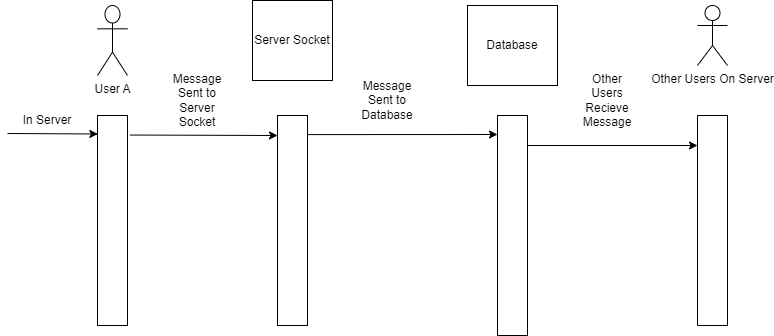

The diagram above was exported from draw.io. Its source (the exported page's mxGraphModel, read from the mxfile embedded in the PNG):
<mxGraphModel dx="1050" dy="523" grid="1" gridSize="10" guides="1" tooltips="1" connect="1" arrows="1" fold="1" page="1" pageScale="1" pageWidth="850" pageHeight="1100" math="0" shadow="0">
  <root>
    <mxCell id="0" />
    <mxCell id="1" parent="0" />
    <mxCell id="BD7QbdnXYV9IjxViYJJO-1" value="User A" style="shape=umlActor;verticalLabelPosition=bottom;verticalAlign=top;html=1;outlineConnect=0;" parent="1" vertex="1">
      <mxGeometry x="110" y="70" width="30" height="70" as="geometry" />
    </mxCell>
    <mxCell id="BD7QbdnXYV9IjxViYJJO-3" value="" style="rounded=0;whiteSpace=wrap;html=1;" parent="1" vertex="1">
      <mxGeometry x="110" y="180" width="30" height="210" as="geometry" />
    </mxCell>
    <mxCell id="BD7QbdnXYV9IjxViYJJO-4" value="" style="endArrow=classic;html=1;rounded=0;entryX=0.013;entryY=0.088;entryDx=0;entryDy=0;entryPerimeter=0;" parent="1" target="BD7QbdnXYV9IjxViYJJO-3" edge="1">
      <mxGeometry width="50" height="50" relative="1" as="geometry">
        <mxPoint x="20" y="198" as="sourcePoint" />
        <mxPoint x="100" y="198.75" as="targetPoint" />
      </mxGeometry>
    </mxCell>
    <mxCell id="BD7QbdnXYV9IjxViYJJO-6" value="In Server" style="text;html=1;strokeColor=none;fillColor=none;align=center;verticalAlign=middle;whiteSpace=wrap;rounded=0;" parent="1" vertex="1">
      <mxGeometry x="30" y="170" width="60" height="30" as="geometry" />
    </mxCell>
    <mxCell id="BD7QbdnXYV9IjxViYJJO-7" value="" style="rounded=0;whiteSpace=wrap;html=1;" parent="1" vertex="1">
      <mxGeometry x="290" y="180" width="30" height="210" as="geometry" />
    </mxCell>
    <mxCell id="BD7QbdnXYV9IjxViYJJO-8" value="Server Socket" style="whiteSpace=wrap;html=1;aspect=fixed;" parent="1" vertex="1">
      <mxGeometry x="265" y="65" width="80" height="80" as="geometry" />
    </mxCell>
    <mxCell id="BD7QbdnXYV9IjxViYJJO-9" value="" style="endArrow=classic;html=1;rounded=0;exitX=1.08;exitY=0.093;exitDx=0;exitDy=0;exitPerimeter=0;" parent="1" source="BD7QbdnXYV9IjxViYJJO-3" edge="1">
      <mxGeometry width="50" height="50" relative="1" as="geometry">
        <mxPoint x="400" y="320" as="sourcePoint" />
        <mxPoint x="290" y="200" as="targetPoint" />
      </mxGeometry>
    </mxCell>
    <mxCell id="BD7QbdnXYV9IjxViYJJO-10" value="Other Users On Server" style="shape=umlActor;verticalLabelPosition=bottom;verticalAlign=top;html=1;outlineConnect=0;" parent="1" vertex="1">
      <mxGeometry x="710" y="70" width="30" height="60" as="geometry" />
    </mxCell>
    <mxCell id="BD7QbdnXYV9IjxViYJJO-12" value="" style="swimlane;startSize=0;" parent="1" vertex="1">
      <mxGeometry x="710" y="180" width="30" height="210" as="geometry" />
    </mxCell>
    <mxCell id="BD7QbdnXYV9IjxViYJJO-13" value="Message Sent to Server Socket" style="text;html=1;strokeColor=none;fillColor=none;align=center;verticalAlign=middle;whiteSpace=wrap;rounded=0;" parent="1" vertex="1">
      <mxGeometry x="180" y="150" width="60" height="30" as="geometry" />
    </mxCell>
    <mxCell id="BD7QbdnXYV9IjxViYJJO-17" value="" style="rounded=0;whiteSpace=wrap;html=1;" parent="1" vertex="1">
      <mxGeometry x="510" y="180" width="30" height="220" as="geometry" />
    </mxCell>
    <mxCell id="BD7QbdnXYV9IjxViYJJO-19" value="Database" style="rounded=0;whiteSpace=wrap;html=1;" parent="1" vertex="1">
      <mxGeometry x="480" y="70" width="90" height="80" as="geometry" />
    </mxCell>
    <mxCell id="BD7QbdnXYV9IjxViYJJO-23" value="" style="endArrow=classic;html=1;rounded=0;exitX=1.013;exitY=0.091;exitDx=0;exitDy=0;exitPerimeter=0;" parent="1" source="BD7QbdnXYV9IjxViYJJO-7" edge="1">
      <mxGeometry width="50" height="50" relative="1" as="geometry">
        <mxPoint x="400" y="300" as="sourcePoint" />
        <mxPoint x="510" y="199" as="targetPoint" />
      </mxGeometry>
    </mxCell>
    <mxCell id="BD7QbdnXYV9IjxViYJJO-24" value="Message Sent to Database" style="text;html=1;strokeColor=none;fillColor=none;align=center;verticalAlign=middle;whiteSpace=wrap;rounded=0;" parent="1" vertex="1">
      <mxGeometry x="370" y="150" width="60" height="30" as="geometry" />
    </mxCell>
    <mxCell id="BD7QbdnXYV9IjxViYJJO-26" value="" style="endArrow=classic;html=1;rounded=0;" parent="1" edge="1">
      <mxGeometry width="50" height="50" relative="1" as="geometry">
        <mxPoint x="540" y="210" as="sourcePoint" />
        <mxPoint x="710" y="210" as="targetPoint" />
      </mxGeometry>
    </mxCell>
    <mxCell id="BD7QbdnXYV9IjxViYJJO-27" value="Other Users Recieve Message" style="text;html=1;strokeColor=none;fillColor=none;align=center;verticalAlign=middle;whiteSpace=wrap;rounded=0;" parent="1" vertex="1">
      <mxGeometry x="590" y="150" width="60" height="30" as="geometry" />
    </mxCell>
  </root>
</mxGraphModel>